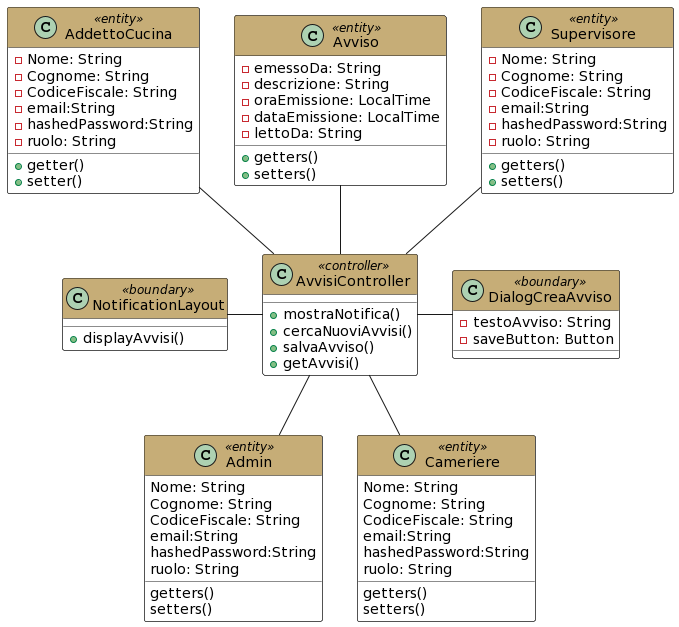

The diagram above was rendered by PlantUML. Its source (embedded in the PNG):
@startuml
skinparam class{
  BackgroundColor white
}
skinparam package{
  BackgroundColor white
}

class Supervisore <<entity>>  #header:C6AD77 {
 -Nome: String
 -Cognome: String
 -CodiceFiscale: String
 -email:String
 -hashedPassword:String
 -ruolo: String
 +getters()
 +setters()
}

class Admin<<entity>>  #header:C6AD77 {
 Nome: String
 Cognome: String
 CodiceFiscale: String
 email:String
 hashedPassword:String
 ruolo: String
 getters()
 setters()
}


class Cameriere << entity >>  #header:C6AD77 {
 Nome: String
 Cognome: String
 CodiceFiscale: String
 email:String
 hashedPassword:String
 ruolo: String
 getters()
 setters()
} 

class Avviso << entity >>  #header:C6AD77 {
-emessoDa: String
-descrizione: String
-oraEmissione: LocalTime
-dataEmissione: LocalTime
-lettoDa: String
+getters()
+setters()
}



class AddettoCucina<< entity >>  #header:C6AD77 {
 -Nome: String
 -Cognome: String
 -CodiceFiscale: String
 -email:String
 -hashedPassword:String
 -ruolo: String
 +getter()
 +setter()
} 


class AvvisiController << controller >>  #header:C6AD77{
 +mostraNotifica()
 +cercaNuoviAvvisi()
 +salvaAvviso()
 +getAvvisi()
}


class DialogCreaAvviso << boundary >>  #header:C6AD77{
 -testoAvviso: String
 -saveButton: Button
}


class NotificationLayout<< boundary >>  #header:C6AD77{
+displayAvvisi()
}


AvvisiController -- Cameriere
AvvisiController -- Admin
AvvisiController -up- Supervisore
AvvisiController -up- Avviso
AvvisiController -up- AddettoCucina
AvvisiController -left- NotificationLayout
AvvisiController -right- DialogCreaAvviso
@enduml